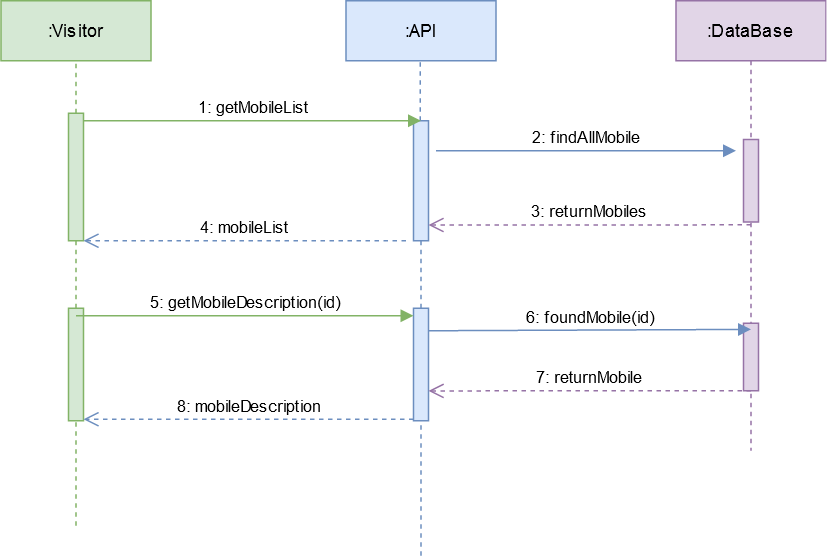

The diagram above was exported from draw.io. Its source (the exported page's mxGraphModel, read from the mxfile embedded in the PNG):
<mxGraphModel dx="1548" dy="807" grid="1" gridSize="10" guides="1" tooltips="1" connect="1" arrows="1" fold="1" page="1" pageScale="1" pageWidth="827" pageHeight="1169" math="0" shadow="0">
  <root>
    <mxCell id="0" />
    <mxCell id="1" parent="0" />
    <mxCell id="oUNsNLYhGhteFertcryI-1" value=":Visitor" style="whiteSpace=wrap;html=1;align=center;fillColor=#d5e8d4;strokeColor=#82b366;" parent="1" vertex="1">
      <mxGeometry x="120" y="40" width="100" height="40" as="geometry" />
    </mxCell>
    <mxCell id="oUNsNLYhGhteFertcryI-2" value=":API" style="whiteSpace=wrap;html=1;align=center;fillColor=#dae8fc;strokeColor=#6c8ebf;" parent="1" vertex="1">
      <mxGeometry x="350" y="40" width="100" height="40" as="geometry" />
    </mxCell>
    <mxCell id="oUNsNLYhGhteFertcryI-3" value="" style="endArrow=none;dashed=1;html=1;entryX=0.5;entryY=1;entryDx=0;entryDy=0;fillColor=#d5e8d4;strokeColor=#82b366;" parent="1" source="hcl1YRlh8sPaWVohYHbq-1" target="oUNsNLYhGhteFertcryI-1" edge="1">
      <mxGeometry width="50" height="50" relative="1" as="geometry">
        <mxPoint x="170" y="720" as="sourcePoint" />
        <mxPoint x="410" y="360" as="targetPoint" />
      </mxGeometry>
    </mxCell>
    <mxCell id="oUNsNLYhGhteFertcryI-4" value="" style="endArrow=none;dashed=1;html=1;entryX=0.5;entryY=1;entryDx=0;entryDy=0;fillColor=#dae8fc;strokeColor=#6c8ebf;" parent="1" source="hcl1YRlh8sPaWVohYHbq-3" edge="1">
      <mxGeometry width="50" height="50" relative="1" as="geometry">
        <mxPoint x="399.5" y="720" as="sourcePoint" />
        <mxPoint x="399.5" y="80" as="targetPoint" />
      </mxGeometry>
    </mxCell>
    <mxCell id="hcl1YRlh8sPaWVohYHbq-1" value="" style="html=1;points=[];perimeter=orthogonalPerimeter;fillColor=#d5e8d4;strokeColor=#82b366;" parent="1" vertex="1">
      <mxGeometry x="165" y="115" width="10" height="85" as="geometry" />
    </mxCell>
    <mxCell id="hcl1YRlh8sPaWVohYHbq-2" value="" style="endArrow=none;dashed=1;html=1;entryX=0.5;entryY=1;entryDx=0;entryDy=0;fillColor=#d5e8d4;strokeColor=#82b366;" parent="1" source="hcl1YRlh8sPaWVohYHbq-7" target="hcl1YRlh8sPaWVohYHbq-1" edge="1">
      <mxGeometry width="50" height="50" relative="1" as="geometry">
        <mxPoint x="170" y="720" as="sourcePoint" />
        <mxPoint x="170" y="80" as="targetPoint" />
      </mxGeometry>
    </mxCell>
    <mxCell id="hcl1YRlh8sPaWVohYHbq-3" value="" style="html=1;points=[];perimeter=orthogonalPerimeter;fillColor=#dae8fc;strokeColor=#6c8ebf;" parent="1" vertex="1">
      <mxGeometry x="395" y="120" width="10" height="80" as="geometry" />
    </mxCell>
    <mxCell id="hcl1YRlh8sPaWVohYHbq-4" value="" style="endArrow=none;dashed=1;html=1;entryX=0.5;entryY=1;entryDx=0;entryDy=0;fillColor=#dae8fc;strokeColor=#6c8ebf;" parent="1" source="hcl1YRlh8sPaWVohYHbq-9" target="hcl1YRlh8sPaWVohYHbq-3" edge="1">
      <mxGeometry width="50" height="50" relative="1" as="geometry">
        <mxPoint x="399.5000000000002" y="720" as="sourcePoint" />
        <mxPoint x="399.5000000000002" y="80" as="targetPoint" />
      </mxGeometry>
    </mxCell>
    <mxCell id="hcl1YRlh8sPaWVohYHbq-5" value="1: getMobileList" style="html=1;verticalAlign=bottom;endArrow=block;fillColor=#d5e8d4;strokeColor=#82b366;" parent="1" edge="1">
      <mxGeometry width="80" relative="1" as="geometry">
        <mxPoint x="175" y="120" as="sourcePoint" />
        <mxPoint x="400" y="120" as="targetPoint" />
      </mxGeometry>
    </mxCell>
    <mxCell id="hcl1YRlh8sPaWVohYHbq-6" value="4: mobileList" style="html=1;verticalAlign=bottom;endArrow=open;dashed=1;endSize=8;fillColor=#dae8fc;strokeColor=#6c8ebf;" parent="1" target="hcl1YRlh8sPaWVohYHbq-1" edge="1">
      <mxGeometry relative="1" as="geometry">
        <mxPoint x="390" y="200" as="sourcePoint" />
        <mxPoint x="420" y="160" as="targetPoint" />
      </mxGeometry>
    </mxCell>
    <mxCell id="hcl1YRlh8sPaWVohYHbq-7" value="" style="html=1;points=[];perimeter=orthogonalPerimeter;fillColor=#d5e8d4;strokeColor=#82b366;" parent="1" vertex="1">
      <mxGeometry x="165" y="245" width="10" height="75" as="geometry" />
    </mxCell>
    <mxCell id="hcl1YRlh8sPaWVohYHbq-8" value="" style="endArrow=none;dashed=1;html=1;entryX=0.5;entryY=1;entryDx=0;entryDy=0;fillColor=#d5e8d4;strokeColor=#82b366;" parent="1" target="hcl1YRlh8sPaWVohYHbq-7" edge="1">
      <mxGeometry width="50" height="50" relative="1" as="geometry">
        <mxPoint x="170" y="390" as="sourcePoint" />
        <mxPoint x="170" y="165" as="targetPoint" />
      </mxGeometry>
    </mxCell>
    <mxCell id="hcl1YRlh8sPaWVohYHbq-9" value="" style="html=1;points=[];perimeter=orthogonalPerimeter;fillColor=#dae8fc;strokeColor=#6c8ebf;" parent="1" vertex="1">
      <mxGeometry x="395" y="245" width="10" height="75" as="geometry" />
    </mxCell>
    <mxCell id="hcl1YRlh8sPaWVohYHbq-10" value="" style="endArrow=none;dashed=1;html=1;entryX=0.5;entryY=1;entryDx=0;entryDy=0;fillColor=#dae8fc;strokeColor=#6c8ebf;" parent="1" target="hcl1YRlh8sPaWVohYHbq-9" edge="1">
      <mxGeometry width="50" height="50" relative="1" as="geometry">
        <mxPoint x="400" y="410" as="sourcePoint" />
        <mxPoint x="400" y="160" as="targetPoint" />
      </mxGeometry>
    </mxCell>
    <mxCell id="hcl1YRlh8sPaWVohYHbq-11" value="5: getMobileDescription(id)" style="html=1;verticalAlign=bottom;endArrow=block;fillColor=#d5e8d4;strokeColor=#82b366;" parent="1" edge="1">
      <mxGeometry width="80" relative="1" as="geometry">
        <mxPoint x="170" y="250" as="sourcePoint" />
        <mxPoint x="395" y="250" as="targetPoint" />
      </mxGeometry>
    </mxCell>
    <mxCell id="hcl1YRlh8sPaWVohYHbq-12" value="8: mobileDescription" style="html=1;verticalAlign=bottom;endArrow=open;dashed=1;endSize=8;fillColor=#dae8fc;strokeColor=#6c8ebf;" parent="1" edge="1">
      <mxGeometry relative="1" as="geometry">
        <mxPoint x="395" y="319" as="sourcePoint" />
        <mxPoint x="175" y="319" as="targetPoint" />
      </mxGeometry>
    </mxCell>
    <mxCell id="jIb7p5Dc-F3FaX4I6zA3-1" value=":DataBase" style="shape=umlLifeline;perimeter=lifelinePerimeter;whiteSpace=wrap;html=1;container=1;collapsible=0;recursiveResize=0;outlineConnect=0;fillColor=#e1d5e7;strokeColor=#9673a6;" vertex="1" parent="1">
      <mxGeometry x="570" y="40" width="100" height="300" as="geometry" />
    </mxCell>
    <mxCell id="jIb7p5Dc-F3FaX4I6zA3-2" value="" style="html=1;points=[];perimeter=orthogonalPerimeter;fillColor=#e1d5e7;strokeColor=#9673a6;" vertex="1" parent="jIb7p5Dc-F3FaX4I6zA3-1">
      <mxGeometry x="45" y="92.5" width="10" height="55" as="geometry" />
    </mxCell>
    <mxCell id="jIb7p5Dc-F3FaX4I6zA3-3" value="2: findAllMobile" style="html=1;verticalAlign=bottom;endArrow=block;fillColor=#dae8fc;strokeColor=#6c8ebf;" edge="1" parent="1">
      <mxGeometry width="80" relative="1" as="geometry">
        <mxPoint x="410" y="140" as="sourcePoint" />
        <mxPoint x="610" y="140" as="targetPoint" />
      </mxGeometry>
    </mxCell>
    <mxCell id="jIb7p5Dc-F3FaX4I6zA3-4" value="3: returnMobiles" style="html=1;verticalAlign=bottom;endArrow=open;dashed=1;endSize=8;fillColor=#e1d5e7;strokeColor=#9673a6;exitX=0.5;exitY=0.498;exitDx=0;exitDy=0;exitPerimeter=0;" edge="1" parent="1" source="jIb7p5Dc-F3FaX4I6zA3-1">
      <mxGeometry relative="1" as="geometry">
        <mxPoint x="605" y="189.5" as="sourcePoint" />
        <mxPoint x="405" y="189.5" as="targetPoint" />
      </mxGeometry>
    </mxCell>
    <mxCell id="jIb7p5Dc-F3FaX4I6zA3-7" value="" style="html=1;points=[];perimeter=orthogonalPerimeter;fillColor=#e1d5e7;strokeColor=#9673a6;" vertex="1" parent="1">
      <mxGeometry x="615" y="255" width="10" height="45" as="geometry" />
    </mxCell>
    <mxCell id="jIb7p5Dc-F3FaX4I6zA3-8" value="6: foundMobile(id)" style="html=1;verticalAlign=bottom;endArrow=block;fillColor=#dae8fc;strokeColor=#6c8ebf;entryX=0.5;entryY=0.091;entryDx=0;entryDy=0;entryPerimeter=0;" edge="1" parent="1" target="jIb7p5Dc-F3FaX4I6zA3-7">
      <mxGeometry width="80" relative="1" as="geometry">
        <mxPoint x="405" y="260" as="sourcePoint" />
        <mxPoint x="605" y="260" as="targetPoint" />
      </mxGeometry>
    </mxCell>
    <mxCell id="jIb7p5Dc-F3FaX4I6zA3-9" value="7: returnMobile" style="html=1;verticalAlign=bottom;endArrow=open;dashed=1;endSize=8;fillColor=#e1d5e7;strokeColor=#9673a6;exitX=0.5;exitY=0.498;exitDx=0;exitDy=0;exitPerimeter=0;" edge="1" parent="1">
      <mxGeometry relative="1" as="geometry">
        <mxPoint x="620" y="300" as="sourcePoint" />
        <mxPoint x="405" y="300.1" as="targetPoint" />
      </mxGeometry>
    </mxCell>
  </root>
</mxGraphModel>